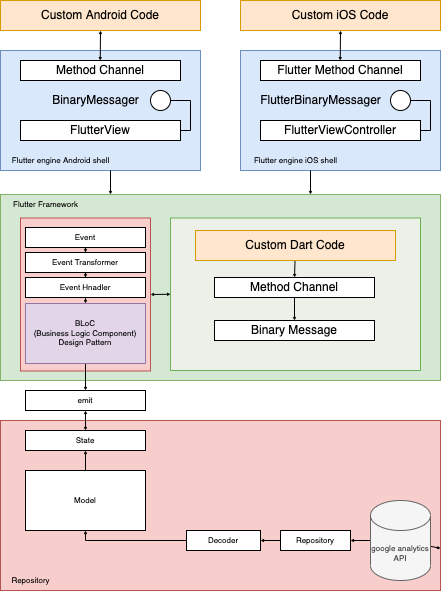

The diagram above was exported from draw.io. Its source (the exported page's mxGraphModel, read from the mxfile embedded in the PNG):
<mxGraphModel dx="1351" dy="923" grid="1" gridSize="10" guides="1" tooltips="1" connect="1" arrows="1" fold="1" page="1" pageScale="1" pageWidth="827" pageHeight="1169" math="0" shadow="0">
  <root>
    <mxCell id="0" />
    <mxCell id="1" parent="0" />
    <mxCell id="JGSwGLlPa9DmiHEB03Ey-63" value="" style="rounded=0;whiteSpace=wrap;html=1;fontSize=8;strokeColor=#b85450;fillColor=#f8cecc;" vertex="1" parent="1">
      <mxGeometry x="200" y="450" width="440" height="170" as="geometry" />
    </mxCell>
    <mxCell id="JGSwGLlPa9DmiHEB03Ey-3" value="" style="rounded=0;whiteSpace=wrap;html=1;fillColor=#d5e8d4;strokeColor=#82b366;" vertex="1" parent="1">
      <mxGeometry x="200" y="224" width="440" height="186" as="geometry" />
    </mxCell>
    <mxCell id="JGSwGLlPa9DmiHEB03Ey-49" value="" style="rounded=0;whiteSpace=wrap;html=1;fontSize=8;fillColor=#f8cecc;strokeColor=#b85450;" vertex="1" parent="1">
      <mxGeometry x="220" y="247.5" width="130" height="153" as="geometry" />
    </mxCell>
    <mxCell id="JGSwGLlPa9DmiHEB03Ey-5" value="Custom Android Code" style="rounded=0;whiteSpace=wrap;html=1;fillColor=#ffe6cc;strokeColor=#d79b00;" vertex="1" parent="1">
      <mxGeometry x="200" y="30" width="200" height="30" as="geometry" />
    </mxCell>
    <mxCell id="JGSwGLlPa9DmiHEB03Ey-6" value="Custom iOS Code" style="rounded=0;whiteSpace=wrap;html=1;fillColor=#ffe6cc;strokeColor=#d79b00;" vertex="1" parent="1">
      <mxGeometry x="440" y="30" width="200" height="30" as="geometry" />
    </mxCell>
    <mxCell id="JGSwGLlPa9DmiHEB03Ey-7" value="" style="rounded=0;whiteSpace=wrap;html=1;fillColor=#dae8fc;strokeColor=#6c8ebf;" vertex="1" parent="1">
      <mxGeometry x="200" y="80" width="200" height="120" as="geometry" />
    </mxCell>
    <mxCell id="JGSwGLlPa9DmiHEB03Ey-8" value="" style="rounded=0;whiteSpace=wrap;html=1;fillColor=#dae8fc;strokeColor=#6c8ebf;" vertex="1" parent="1">
      <mxGeometry x="440" y="80" width="200" height="120" as="geometry" />
    </mxCell>
    <mxCell id="JGSwGLlPa9DmiHEB03Ey-16" value="" style="endArrow=classic;startArrow=classic;html=1;rounded=0;startSize=1;endSize=1;entryX=0.5;entryY=1;entryDx=0;entryDy=0;" edge="1" parent="1" target="JGSwGLlPa9DmiHEB03Ey-6">
      <mxGeometry width="50" height="50" relative="1" as="geometry">
        <mxPoint x="539.74" y="90" as="sourcePoint" />
        <mxPoint x="539.74" y="70" as="targetPoint" />
      </mxGeometry>
    </mxCell>
    <mxCell id="JGSwGLlPa9DmiHEB03Ey-18" value="" style="endArrow=classic;startArrow=classic;html=1;rounded=0;startSize=1;endSize=1;entryX=0.5;entryY=1;entryDx=0;entryDy=0;" edge="1" parent="1">
      <mxGeometry width="50" height="50" relative="1" as="geometry">
        <mxPoint x="299.74" y="90" as="sourcePoint" />
        <mxPoint x="300" y="60" as="targetPoint" />
      </mxGeometry>
    </mxCell>
    <mxCell id="JGSwGLlPa9DmiHEB03Ey-19" value="Method Channel" style="rounded=0;whiteSpace=wrap;html=1;" vertex="1" parent="1">
      <mxGeometry x="220" y="90" width="160" height="20" as="geometry" />
    </mxCell>
    <mxCell id="JGSwGLlPa9DmiHEB03Ey-20" value="Flutter Method Channel" style="rounded=0;whiteSpace=wrap;html=1;" vertex="1" parent="1">
      <mxGeometry x="460" y="90" width="160" height="20" as="geometry" />
    </mxCell>
    <mxCell id="JGSwGLlPa9DmiHEB03Ey-21" value="FlutterView" style="rounded=0;whiteSpace=wrap;html=1;" vertex="1" parent="1">
      <mxGeometry x="220" y="150" width="160" height="20" as="geometry" />
    </mxCell>
    <mxCell id="JGSwGLlPa9DmiHEB03Ey-22" value="FlutterViewController" style="rounded=0;whiteSpace=wrap;html=1;" vertex="1" parent="1">
      <mxGeometry x="460" y="150" width="160" height="20" as="geometry" />
    </mxCell>
    <mxCell id="JGSwGLlPa9DmiHEB03Ey-24" value="" style="ellipse;whiteSpace=wrap;html=1;aspect=fixed;" vertex="1" parent="1">
      <mxGeometry x="350" y="120" width="20" height="20" as="geometry" />
    </mxCell>
    <mxCell id="JGSwGLlPa9DmiHEB03Ey-25" value="" style="endArrow=none;html=1;rounded=0;startSize=1;endSize=1;entryX=1;entryY=0.5;entryDx=0;entryDy=0;exitX=1;exitY=0.5;exitDx=0;exitDy=0;" edge="1" parent="1" source="JGSwGLlPa9DmiHEB03Ey-24" target="JGSwGLlPa9DmiHEB03Ey-21">
      <mxGeometry width="50" height="50" relative="1" as="geometry">
        <mxPoint x="240" y="160" as="sourcePoint" />
        <mxPoint x="290" y="110" as="targetPoint" />
        <Array as="points">
          <mxPoint x="390" y="130" />
          <mxPoint x="390" y="160" />
        </Array>
      </mxGeometry>
    </mxCell>
    <mxCell id="JGSwGLlPa9DmiHEB03Ey-26" value="BinaryMessager" style="text;html=1;resizable=0;autosize=1;align=center;verticalAlign=middle;points=[];fillColor=none;strokeColor=none;rounded=0;" vertex="1" parent="1">
      <mxGeometry x="240" y="115" width="110" height="30" as="geometry" />
    </mxCell>
    <mxCell id="JGSwGLlPa9DmiHEB03Ey-27" value="" style="ellipse;whiteSpace=wrap;html=1;aspect=fixed;" vertex="1" parent="1">
      <mxGeometry x="590" y="120" width="20" height="20" as="geometry" />
    </mxCell>
    <mxCell id="JGSwGLlPa9DmiHEB03Ey-28" value="" style="endArrow=none;html=1;rounded=0;startSize=1;endSize=1;entryX=1;entryY=0.5;entryDx=0;entryDy=0;exitX=1;exitY=0.5;exitDx=0;exitDy=0;" edge="1" parent="1" source="JGSwGLlPa9DmiHEB03Ey-27">
      <mxGeometry width="50" height="50" relative="1" as="geometry">
        <mxPoint x="480" y="160" as="sourcePoint" />
        <mxPoint x="620" y="160" as="targetPoint" />
        <Array as="points">
          <mxPoint x="630" y="130" />
          <mxPoint x="630" y="160" />
        </Array>
      </mxGeometry>
    </mxCell>
    <mxCell id="JGSwGLlPa9DmiHEB03Ey-29" value="FlutterBinaryMessager" style="text;html=1;resizable=0;autosize=1;align=center;verticalAlign=middle;points=[];fillColor=none;strokeColor=none;rounded=0;" vertex="1" parent="1">
      <mxGeometry x="450" y="115" width="140" height="30" as="geometry" />
    </mxCell>
    <mxCell id="JGSwGLlPa9DmiHEB03Ey-30" value="Flutter engine Android shell" style="text;html=1;resizable=0;autosize=1;align=center;verticalAlign=middle;points=[];fillColor=none;strokeColor=none;rounded=0;fontSize=8;" vertex="1" parent="1">
      <mxGeometry x="200" y="180" width="120" height="20" as="geometry" />
    </mxCell>
    <mxCell id="JGSwGLlPa9DmiHEB03Ey-31" value="Flutter engine iOS shell" style="text;html=1;resizable=0;autosize=1;align=center;verticalAlign=middle;points=[];fillColor=none;strokeColor=none;rounded=0;fontSize=8;" vertex="1" parent="1">
      <mxGeometry x="440" y="180" width="110" height="20" as="geometry" />
    </mxCell>
    <mxCell id="JGSwGLlPa9DmiHEB03Ey-33" value="" style="endArrow=classic;html=1;rounded=0;fontSize=8;startSize=1;endSize=1;entryX=0.25;entryY=0;entryDx=0;entryDy=0;" edge="1" parent="1" target="JGSwGLlPa9DmiHEB03Ey-3">
      <mxGeometry width="50" height="50" relative="1" as="geometry">
        <mxPoint x="310" y="200" as="sourcePoint" />
        <mxPoint x="410" y="200" as="targetPoint" />
      </mxGeometry>
    </mxCell>
    <mxCell id="JGSwGLlPa9DmiHEB03Ey-34" value="" style="endArrow=classic;html=1;rounded=0;fontSize=8;startSize=1;endSize=1;entryX=0.25;entryY=0;entryDx=0;entryDy=0;" edge="1" parent="1">
      <mxGeometry width="50" height="50" relative="1" as="geometry">
        <mxPoint x="510" y="200" as="sourcePoint" />
        <mxPoint x="510" y="224" as="targetPoint" />
      </mxGeometry>
    </mxCell>
    <mxCell id="JGSwGLlPa9DmiHEB03Ey-35" value="Flutter Framework" style="text;html=1;resizable=0;autosize=1;align=center;verticalAlign=middle;points=[];fillColor=none;strokeColor=none;rounded=0;fontSize=8;" vertex="1" parent="1">
      <mxGeometry x="200" y="224" width="90" height="20" as="geometry" />
    </mxCell>
    <mxCell id="JGSwGLlPa9DmiHEB03Ey-40" value="" style="rounded=1;orthogonalLoop=1;jettySize=auto;html=1;fontSize=8;startSize=1;endSize=1;" edge="1" parent="1" source="JGSwGLlPa9DmiHEB03Ey-36" target="JGSwGLlPa9DmiHEB03Ey-39">
      <mxGeometry relative="1" as="geometry" />
    </mxCell>
    <mxCell id="JGSwGLlPa9DmiHEB03Ey-36" value="BLoC&lt;br&gt;(Business Logic Component)&lt;br&gt;Design Pattern" style="rounded=0;whiteSpace=wrap;html=1;fontSize=8;fillColor=#e1d5e7;strokeColor=#9673a6;" vertex="1" parent="1">
      <mxGeometry x="225" y="333" width="120" height="60" as="geometry" />
    </mxCell>
    <mxCell id="JGSwGLlPa9DmiHEB03Ey-43" style="edgeStyle=orthogonalEdgeStyle;rounded=0;orthogonalLoop=1;jettySize=auto;html=1;entryX=0.5;entryY=0;entryDx=0;entryDy=0;fontSize=8;startSize=1;endSize=1;" edge="1" parent="1" source="JGSwGLlPa9DmiHEB03Ey-37" target="JGSwGLlPa9DmiHEB03Ey-41">
      <mxGeometry relative="1" as="geometry" />
    </mxCell>
    <mxCell id="JGSwGLlPa9DmiHEB03Ey-37" value="Event" style="rounded=0;whiteSpace=wrap;html=1;fontSize=8;" vertex="1" parent="1">
      <mxGeometry x="225" y="257" width="120" height="20" as="geometry" />
    </mxCell>
    <mxCell id="JGSwGLlPa9DmiHEB03Ey-39" value="emit" style="rounded=0;whiteSpace=wrap;html=1;fontSize=8;" vertex="1" parent="1">
      <mxGeometry x="225" y="420" width="120" height="20" as="geometry" />
    </mxCell>
    <mxCell id="JGSwGLlPa9DmiHEB03Ey-45" style="edgeStyle=orthogonalEdgeStyle;rounded=0;orthogonalLoop=1;jettySize=auto;html=1;entryX=0.5;entryY=0;entryDx=0;entryDy=0;fontSize=8;startSize=1;endSize=1;" edge="1" parent="1" source="JGSwGLlPa9DmiHEB03Ey-41" target="JGSwGLlPa9DmiHEB03Ey-44">
      <mxGeometry relative="1" as="geometry" />
    </mxCell>
    <mxCell id="JGSwGLlPa9DmiHEB03Ey-41" value="Event Transformer" style="rounded=0;whiteSpace=wrap;html=1;fontSize=8;" vertex="1" parent="1">
      <mxGeometry x="225" y="282" width="120" height="20" as="geometry" />
    </mxCell>
    <mxCell id="JGSwGLlPa9DmiHEB03Ey-44" value="Event Hnadler" style="rounded=0;whiteSpace=wrap;html=1;fontSize=8;" vertex="1" parent="1">
      <mxGeometry x="225" y="307" width="120" height="20" as="geometry" />
    </mxCell>
    <mxCell id="JGSwGLlPa9DmiHEB03Ey-51" value="" style="endArrow=classic;html=1;rounded=0;fontSize=8;startSize=1;endSize=1;exitX=0.5;exitY=1;exitDx=0;exitDy=0;entryX=0.5;entryY=0;entryDx=0;entryDy=0;" edge="1" parent="1" source="JGSwGLlPa9DmiHEB03Ey-44" target="JGSwGLlPa9DmiHEB03Ey-36">
      <mxGeometry width="50" height="50" relative="1" as="geometry">
        <mxPoint x="300" y="400" as="sourcePoint" />
        <mxPoint x="350" y="350" as="targetPoint" />
      </mxGeometry>
    </mxCell>
    <mxCell id="JGSwGLlPa9DmiHEB03Ey-52" value="State" style="rounded=0;whiteSpace=wrap;html=1;fontSize=8;" vertex="1" parent="1">
      <mxGeometry x="225" y="460" width="120" height="20" as="geometry" />
    </mxCell>
    <mxCell id="JGSwGLlPa9DmiHEB03Ey-53" value="" style="endArrow=classic;startArrow=classic;html=1;rounded=1;fontSize=8;startSize=1;endSize=1;exitX=0.5;exitY=0;exitDx=0;exitDy=0;entryX=0.5;entryY=1;entryDx=0;entryDy=0;" edge="1" parent="1" source="JGSwGLlPa9DmiHEB03Ey-52" target="JGSwGLlPa9DmiHEB03Ey-39">
      <mxGeometry width="50" height="50" relative="1" as="geometry">
        <mxPoint x="270" y="380" as="sourcePoint" />
        <mxPoint x="320" y="330" as="targetPoint" />
      </mxGeometry>
    </mxCell>
    <mxCell id="JGSwGLlPa9DmiHEB03Ey-54" value="" style="endArrow=classic;startArrow=classic;html=1;rounded=1;fontSize=8;startSize=1;endSize=1;exitX=1;exitY=0.5;exitDx=0;exitDy=0;entryX=0;entryY=0.5;entryDx=0;entryDy=0;" edge="1" parent="1" source="JGSwGLlPa9DmiHEB03Ey-49" target="JGSwGLlPa9DmiHEB03Ey-56">
      <mxGeometry width="50" height="50" relative="1" as="geometry">
        <mxPoint x="370" y="290" as="sourcePoint" />
        <mxPoint x="420" y="240" as="targetPoint" />
      </mxGeometry>
    </mxCell>
    <mxCell id="JGSwGLlPa9DmiHEB03Ey-56" value="" style="rounded=0;whiteSpace=wrap;html=1;fontSize=8;fillColor=#EDF0E9;strokeColor=#69B356;" vertex="1" parent="1">
      <mxGeometry x="370" y="247.5" width="250" height="152.5" as="geometry" />
    </mxCell>
    <mxCell id="JGSwGLlPa9DmiHEB03Ey-60" style="edgeStyle=none;rounded=1;orthogonalLoop=1;jettySize=auto;html=1;entryX=0.5;entryY=0;entryDx=0;entryDy=0;fontSize=8;startSize=1;endSize=1;" edge="1" parent="1" source="JGSwGLlPa9DmiHEB03Ey-57" target="JGSwGLlPa9DmiHEB03Ey-58">
      <mxGeometry relative="1" as="geometry" />
    </mxCell>
    <mxCell id="JGSwGLlPa9DmiHEB03Ey-57" value="Custom Dart Code" style="rounded=0;whiteSpace=wrap;html=1;fillColor=#ffe6cc;strokeColor=#d79b00;" vertex="1" parent="1">
      <mxGeometry x="395" y="260" width="200" height="30" as="geometry" />
    </mxCell>
    <mxCell id="JGSwGLlPa9DmiHEB03Ey-61" style="edgeStyle=none;rounded=1;orthogonalLoop=1;jettySize=auto;html=1;entryX=0.5;entryY=0;entryDx=0;entryDy=0;fontSize=8;startSize=1;endSize=1;" edge="1" parent="1" source="JGSwGLlPa9DmiHEB03Ey-58" target="JGSwGLlPa9DmiHEB03Ey-59">
      <mxGeometry relative="1" as="geometry" />
    </mxCell>
    <mxCell id="JGSwGLlPa9DmiHEB03Ey-58" value="Method Channel" style="rounded=0;whiteSpace=wrap;html=1;" vertex="1" parent="1">
      <mxGeometry x="414" y="307" width="160" height="20" as="geometry" />
    </mxCell>
    <mxCell id="JGSwGLlPa9DmiHEB03Ey-59" value="Binary Message" style="rounded=0;whiteSpace=wrap;html=1;" vertex="1" parent="1">
      <mxGeometry x="414" y="350" width="160" height="20" as="geometry" />
    </mxCell>
    <mxCell id="JGSwGLlPa9DmiHEB03Ey-72" style="edgeStyle=none;rounded=1;orthogonalLoop=1;jettySize=auto;html=1;fontSize=8;startSize=1;endSize=1;" edge="1" parent="1" source="JGSwGLlPa9DmiHEB03Ey-64" target="JGSwGLlPa9DmiHEB03Ey-63">
      <mxGeometry relative="1" as="geometry" />
    </mxCell>
    <mxCell id="JGSwGLlPa9DmiHEB03Ey-73" style="edgeStyle=none;rounded=1;orthogonalLoop=1;jettySize=auto;html=1;entryX=1;entryY=0.5;entryDx=0;entryDy=0;fontSize=8;startSize=1;endSize=1;" edge="1" parent="1" source="JGSwGLlPa9DmiHEB03Ey-64" target="JGSwGLlPa9DmiHEB03Ey-71">
      <mxGeometry relative="1" as="geometry" />
    </mxCell>
    <mxCell id="JGSwGLlPa9DmiHEB03Ey-64" value="google analytics API" style="shape=cylinder3;whiteSpace=wrap;html=1;boundedLbl=1;backgroundOutline=1;size=15;fontSize=8;strokeColor=#666666;fillColor=#f5f5f5;fontColor=#333333;" vertex="1" parent="1">
      <mxGeometry x="570" y="530" width="60" height="80" as="geometry" />
    </mxCell>
    <mxCell id="JGSwGLlPa9DmiHEB03Ey-67" value="Repository" style="text;html=1;resizable=0;autosize=1;align=center;verticalAlign=middle;points=[];fillColor=none;strokeColor=none;rounded=0;fontSize=8;" vertex="1" parent="1">
      <mxGeometry x="200" y="600" width="60" height="20" as="geometry" />
    </mxCell>
    <mxCell id="JGSwGLlPa9DmiHEB03Ey-77" style="edgeStyle=none;rounded=0;orthogonalLoop=1;jettySize=auto;html=1;entryX=0.5;entryY=1;entryDx=0;entryDy=0;fontSize=8;startSize=1;endSize=1;" edge="1" parent="1" source="JGSwGLlPa9DmiHEB03Ey-70" target="JGSwGLlPa9DmiHEB03Ey-52">
      <mxGeometry relative="1" as="geometry" />
    </mxCell>
    <mxCell id="JGSwGLlPa9DmiHEB03Ey-70" value="Model" style="rounded=0;whiteSpace=wrap;html=1;fontSize=8;" vertex="1" parent="1">
      <mxGeometry x="225" y="500" width="120" height="60" as="geometry" />
    </mxCell>
    <mxCell id="JGSwGLlPa9DmiHEB03Ey-75" style="edgeStyle=none;rounded=1;orthogonalLoop=1;jettySize=auto;html=1;entryX=1;entryY=0.5;entryDx=0;entryDy=0;fontSize=8;startSize=1;endSize=1;" edge="1" parent="1" source="JGSwGLlPa9DmiHEB03Ey-71" target="JGSwGLlPa9DmiHEB03Ey-74">
      <mxGeometry relative="1" as="geometry" />
    </mxCell>
    <mxCell id="JGSwGLlPa9DmiHEB03Ey-71" value="Repository" style="rounded=0;whiteSpace=wrap;html=1;fontSize=8;" vertex="1" parent="1">
      <mxGeometry x="480" y="560" width="70" height="20" as="geometry" />
    </mxCell>
    <mxCell id="JGSwGLlPa9DmiHEB03Ey-76" style="edgeStyle=none;rounded=0;orthogonalLoop=1;jettySize=auto;html=1;entryX=0.5;entryY=1;entryDx=0;entryDy=0;fontSize=8;startSize=1;endSize=1;" edge="1" parent="1">
      <mxGeometry relative="1" as="geometry">
        <mxPoint x="386" y="570" as="sourcePoint" />
        <mxPoint x="285" y="560" as="targetPoint" />
        <Array as="points">
          <mxPoint x="285" y="570" />
        </Array>
      </mxGeometry>
    </mxCell>
    <mxCell id="JGSwGLlPa9DmiHEB03Ey-74" value="Decoder" style="rounded=0;whiteSpace=wrap;html=1;fontSize=8;" vertex="1" parent="1">
      <mxGeometry x="386" y="560" width="74" height="20" as="geometry" />
    </mxCell>
  </root>
</mxGraphModel>